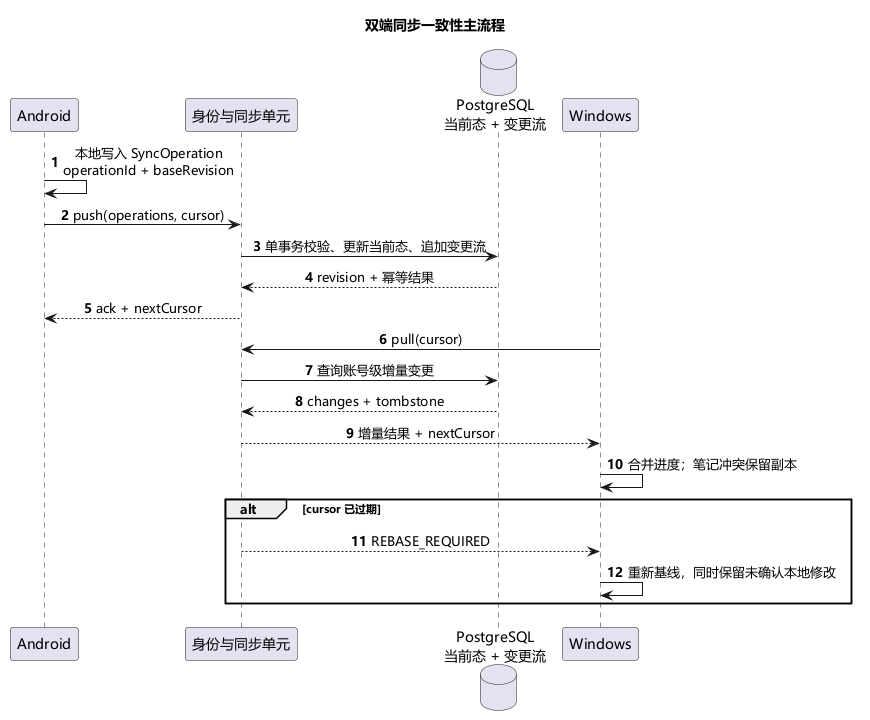

The diagram above was rendered by PlantUML. Its source (embedded in the PNG):
@startuml FLOW-04a-双端同步一致性简图
' 课堂汇报拆分图，来源：../FLOW-04-双端阅读进度与笔记同步时序图.puml
title 双端同步一致性主流程
skinparam shadowing false
skinparam defaultFontName Microsoft YaHei
skinparam sequenceMessageAlign center
skinparam responseMessageBelowArrow true
autonumber

participant "Android" as A
participant "身份与同步单元" as S
database "PostgreSQL\n当前态 + 变更流" as DB
participant "Windows" as W

A -> A : 本地写入 SyncOperation\noperationId + baseRevision
A -> S : push(operations, cursor)
S -> DB : 单事务校验、更新当前态、追加变更流
DB --> S : revision + 幂等结果
S --> A : ack + nextCursor

W -> S : pull(cursor)
S -> DB : 查询账号级增量变更
DB --> S : changes + tombstone
S --> W : 增量结果 + nextCursor
W -> W : 合并进度；笔记冲突保留副本

alt cursor 已过期
  S --> W : REBASE_REQUIRED
  W -> W : 重新基线，同时保留未确认本地修改
end
@enduml